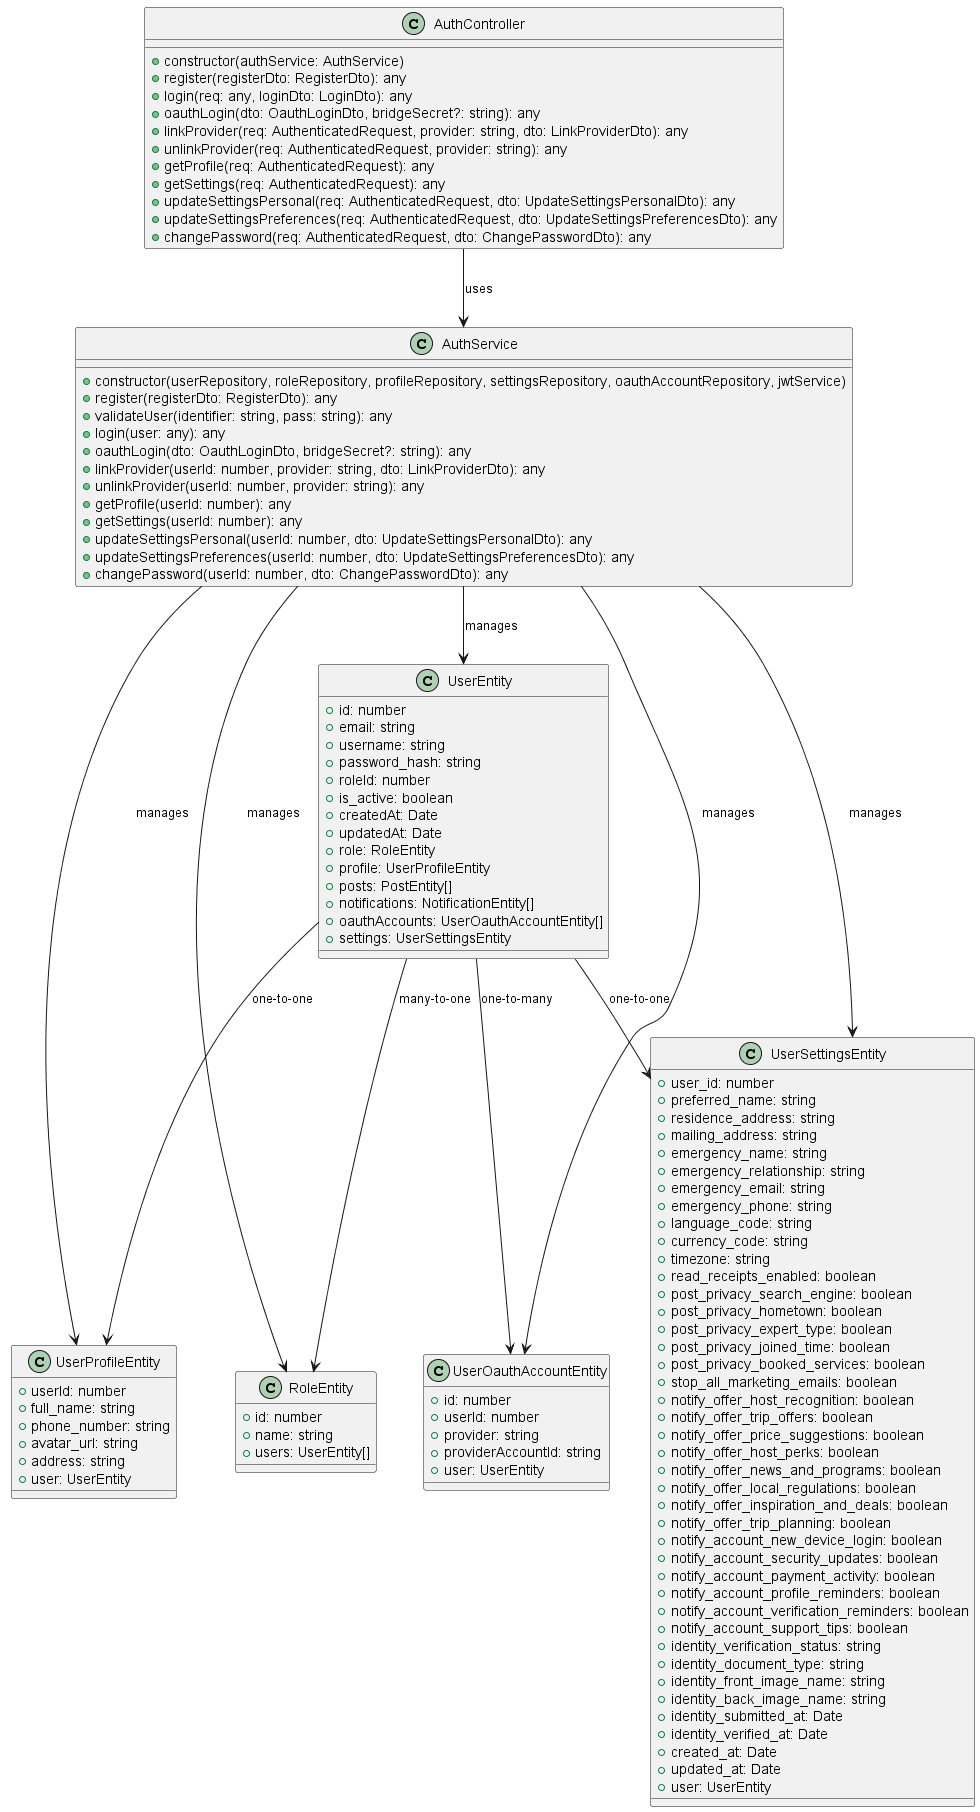

The diagram above was rendered by PlantUML. Its source (embedded in the PNG):
@startuml Auth Controller Diagram

class AuthController {
  +constructor(authService: AuthService)
  +register(registerDto: RegisterDto): any
  +login(req: any, loginDto: LoginDto): any
  +oauthLogin(dto: OauthLoginDto, bridgeSecret?: string): any
  +linkProvider(req: AuthenticatedRequest, provider: string, dto: LinkProviderDto): any
  +unlinkProvider(req: AuthenticatedRequest, provider: string): any
  +getProfile(req: AuthenticatedRequest): any
  +getSettings(req: AuthenticatedRequest): any
  +updateSettingsPersonal(req: AuthenticatedRequest, dto: UpdateSettingsPersonalDto): any
  +updateSettingsPreferences(req: AuthenticatedRequest, dto: UpdateSettingsPreferencesDto): any
  +changePassword(req: AuthenticatedRequest, dto: ChangePasswordDto): any
}

class AuthService {
  +constructor(userRepository, roleRepository, profileRepository, settingsRepository, oauthAccountRepository, jwtService)
  +register(registerDto: RegisterDto): any
  +validateUser(identifier: string, pass: string): any
  +login(user: any): any
  +oauthLogin(dto: OauthLoginDto, bridgeSecret?: string): any
  +linkProvider(userId: number, provider: string, dto: LinkProviderDto): any
  +unlinkProvider(userId: number, provider: string): any
  +getProfile(userId: number): any
  +getSettings(userId: number): any
  +updateSettingsPersonal(userId: number, dto: UpdateSettingsPersonalDto): any
  +updateSettingsPreferences(userId: number, dto: UpdateSettingsPreferencesDto): any
  +changePassword(userId: number, dto: ChangePasswordDto): any
}

class UserEntity {
  +id: number
  +email: string
  +username: string
  +password_hash: string
  +roleId: number
  +is_active: boolean
  +createdAt: Date
  +updatedAt: Date
  +role: RoleEntity
  +profile: UserProfileEntity
  +posts: PostEntity[]
  +notifications: NotificationEntity[]
  +oauthAccounts: UserOauthAccountEntity[]
  +settings: UserSettingsEntity
}

class RoleEntity {
  +id: number
  +name: string
  +users: UserEntity[]
}

class UserProfileEntity {
  +userId: number
  +full_name: string
  +phone_number: string
  +avatar_url: string
  +address: string
  +user: UserEntity
}

class UserSettingsEntity {
  +user_id: number
  +preferred_name: string
  +residence_address: string
  +mailing_address: string
  +emergency_name: string
  +emergency_relationship: string
  +emergency_email: string
  +emergency_phone: string
  +language_code: string
  +currency_code: string
  +timezone: string
  +read_receipts_enabled: boolean
  +post_privacy_search_engine: boolean
  +post_privacy_hometown: boolean
  +post_privacy_expert_type: boolean
  +post_privacy_joined_time: boolean
  +post_privacy_booked_services: boolean
  +stop_all_marketing_emails: boolean
  +notify_offer_host_recognition: boolean
  +notify_offer_trip_offers: boolean
  +notify_offer_price_suggestions: boolean
  +notify_offer_host_perks: boolean
  +notify_offer_news_and_programs: boolean
  +notify_offer_local_regulations: boolean
  +notify_offer_inspiration_and_deals: boolean
  +notify_offer_trip_planning: boolean
  +notify_account_new_device_login: boolean
  +notify_account_security_updates: boolean
  +notify_account_payment_activity: boolean
  +notify_account_profile_reminders: boolean
  +notify_account_verification_reminders: boolean
  +notify_account_support_tips: boolean
  +identity_verification_status: string
  +identity_document_type: string
  +identity_front_image_name: string
  +identity_back_image_name: string
  +identity_submitted_at: Date
  +identity_verified_at: Date
  +created_at: Date
  +updated_at: Date
  +user: UserEntity
}

class UserOauthAccountEntity {
  +id: number
  +userId: number
  +provider: string
  +providerAccountId: string
  +user: UserEntity
}

' Relationships
AuthController --> AuthService : uses
AuthService --> UserEntity : manages
AuthService --> RoleEntity : manages
AuthService --> UserProfileEntity : manages
AuthService --> UserSettingsEntity : manages
AuthService --> UserOauthAccountEntity : manages
UserEntity --> RoleEntity : many-to-one
UserEntity --> UserProfileEntity : one-to-one
UserEntity --> UserSettingsEntity : one-to-one
UserEntity --> UserOauthAccountEntity : one-to-many

@enduml